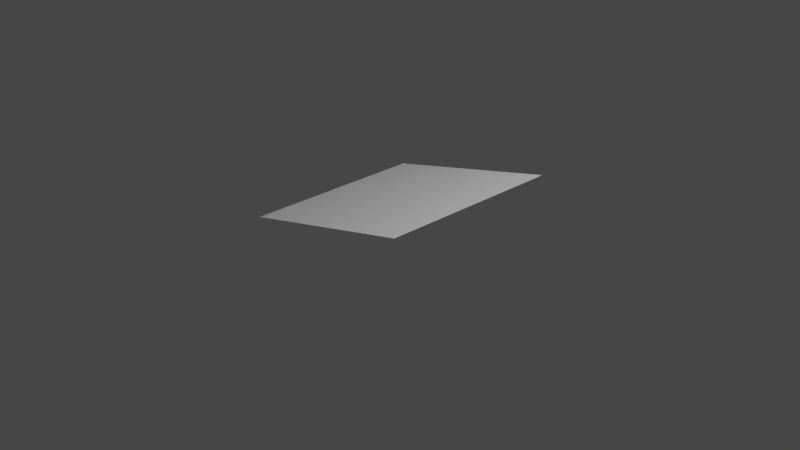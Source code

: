 # Source: floor_slope_east.blend  (saved by Blender 2.83.19; exported with 4.5.12 LTS)
import bpy
from mathutils import Matrix  # noqa: F401  (used for matrix-valued properties, if any)

bpy.ops.wm.read_factory_settings(use_empty=True)
scene = bpy.context.scene
scene.name = 'Scene'

# ---- collections
col_collection = bpy.data.collections.new('Collection'); scene.collection.children.link(col_collection)

# ---- materials (node trees are filled in below, after node groups)
mat_material = bpy.data.materials.new('Material')
mat_material.alpha_threshold = 0.0
mat_material.use_transparent_shadow = False
mat_material.line_color = (0.0, 0.0, 0.0, 1.0)

# ---- material node trees
mat_material.use_nodes = True; mat_material.node_tree.nodes.clear()
_N = mat_material.node_tree.nodes; _L = mat_material.node_tree.links
n0 = _N.new('ShaderNodeOutputMaterial'); n0.name = 'Material Output'; n0.location = (300, 300)
n1 = _N.new('ShaderNodeBsdfPrincipled'); n1.name = 'Principled BSDF'; n1.location = (10, 300)
n1.distribution = 'GGX'
n1.subsurface_method = 'BURLEY'
n1.inputs[2].default_value = 0.4
n1.inputs[3].default_value = 1.45
n1.inputs[27].default_value = (0.0, 0.0, 0.0, 1.0)
n1.inputs[28].default_value = 1.0
_L.new(n1.outputs[0], n0.inputs[0])
n0.is_active_output = True

# ---- world
world_world = bpy.data.worlds.new('World'); scene.world = world_world
world_world.use_nodes = True; world_world.node_tree.nodes.clear()
_N = world_world.node_tree.nodes; _L = world_world.node_tree.links
n0 = _N.new('ShaderNodeOutputWorld'); n0.name = 'World Output'; n0.location = (300, 300)
n1 = _N.new('ShaderNodeBackground'); n1.name = 'Background'; n1.location = (10, 300)
n1.inputs[0].default_value = (0.05088, 0.05088, 0.05088, 1.0)
_L.new(n1.outputs[0], n0.inputs[0])
n0.is_active_output = True
world_world.color = (0.05088, 0.05088, 0.05088)
world_world.use_sun_shadow = False
world_world.sun_shadow_jitter_overblur = 0.0

# ---- cameras
cam_camera = bpy.data.cameras.new('Camera')
cam_camera.clip_end = 100.0
cam_camera.ortho_scale = 7.314

# ---- lights
light_light = bpy.data.lights.new('Light', 'POINT')
light_light.transmission_factor = 0.0
light_light.energy = 1000.0
light_light.shadow_soft_size = 0.1
light_light.shadow_maximum_resolution = 0.006
light_light.use_absolute_resolution = True

# ---- meshes
me_cube = bpy.data.meshes.new('Cube')
me_cube.from_pydata([(1.0, 1.0, 0.5), (1.0, -1.0, 0.5), (-1.0, 1.0, 0.0), (-1.0, -1.0, 0.0)], [], [(0, 2, 3, 1)])
_uv = me_cube.uv_layers.new(name='UVMap')
_uv.uv.foreach_set('vector', [0.0, 0.0, 1.0, 0.0, 1.0, 1.0, 0.0, 1.0])
me_cube.materials.append(mat_material)
me_cube.use_remesh_preserve_volume = False
me_cube.use_remesh_preserve_attributes = False
me_cube.use_mirror_vertex_groups = False
me_cube.update()

# ---- objects
ob_cube = bpy.data.objects.new('Cube', me_cube)
ob_light = bpy.data.objects.new('Light', light_light)
ob_camera = bpy.data.objects.new('Camera', cam_camera)

# ---- transforms, parenting, visibility, modifiers, constraints
ob_cube.location = (0.0, 0.0, 0.0)
ob_cube.lock_rotations_4d = False
ob_cube.empty_display_type = 'ARROWS'
ob_cube.lineart.crease_threshold = 0.0
ob_light.location = (4.076, 1.005, 5.904)
ob_light.rotation_euler = (0.6503, 0.05522, 1.866)
ob_light.lock_rotations_4d = False
ob_light.empty_display_type = 'ARROWS'
ob_light.color = (0.0, 0.0, 0.0, 0.0)
ob_light.lineart.crease_threshold = 0.0
ob_camera.location = (7.359, -6.926, 4.958)
ob_camera.rotation_euler = (1.109, 0.0, 0.8149)
ob_camera.lock_rotations_4d = False
ob_camera.empty_display_type = 'ARROWS'
ob_camera.color = (0.0, 0.0, 0.0, 0.0)
ob_camera.display_type = 'WIRE'
ob_camera.lineart.crease_threshold = 0.0

# ---- collection membership
col_collection.objects.link(ob_cube)
col_collection.objects.link(ob_light)
col_collection.objects.link(ob_camera)

# ---- scene / render settings (as saved in the file)
scene.camera = ob_camera
scene.frame_start = 1; scene.frame_end = 250; scene.frame_set(1)
scene.render.engine = 'BLENDER_EEVEE_NEXT'
scene.cycles.use_denoising = False
scene.cycles.samples = 128
scene.cycles.sampling_pattern = 'TABULATED_SOBOL'
scene.cycles.use_adaptive_sampling = False
scene.cycles.use_light_tree = False
scene.view_settings.view_transform = 'Filmic'
bpy.context.view_layer.update()

